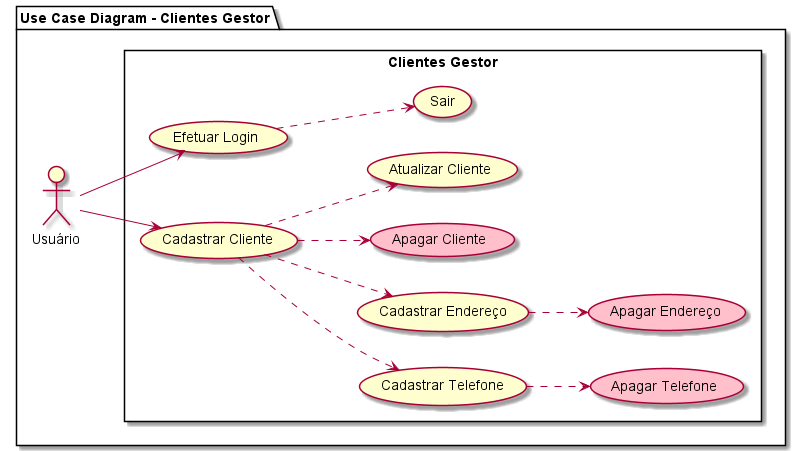

The diagram above was rendered by PlantUML. Its source (embedded in the PNG):
@startuml Use Case Diagram
left to right direction
package "Use Case Diagram - Clientes Gestor" {
actor Usuário as u
rectangle "Clientes Gestor" {
  usecase "Efetuar Login" as UC1
  usecase "Cadastrar Cliente" as UC2
  usecase "Cadastrar Telefone" as UC3
  usecase "Cadastrar Endereço" as UC4
  usecase "Apagar Endereço" as UC5 #pink
  usecase "Apagar Telefone" as UC6 #pink
  usecase "Apagar Cliente" as UC7 #pink
  usecase "Sair" as UC8
  usecase "Atualizar Cliente" as UC9
}
u --> UC1
u --> UC2
UC2 ..> UC3
UC2 ..> UC4
UC4 ..> UC5
UC3 ..> UC6
UC2 ..> UC7
UC1 ..> UC8
UC2 ..> UC9
}
@enduml